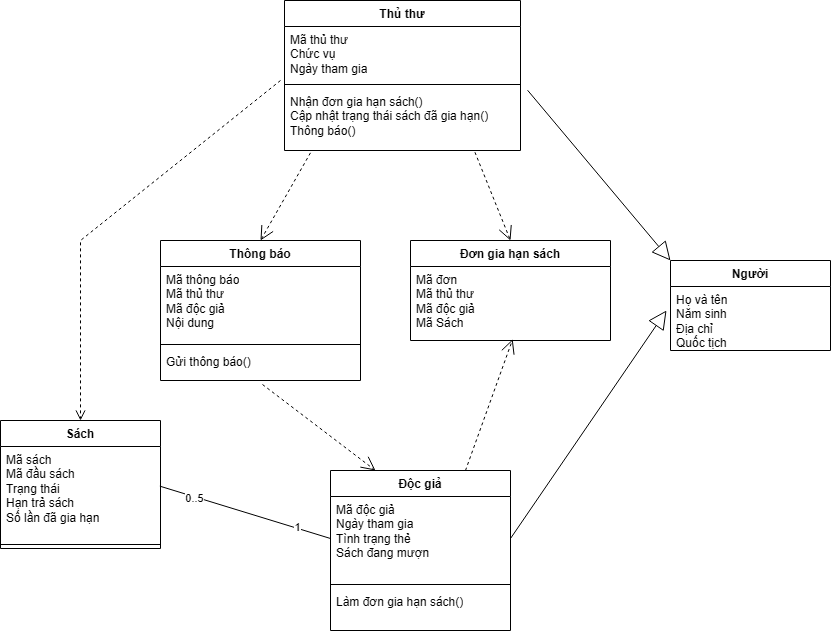

The diagram above was exported from draw.io. Its source (the exported page's mxGraphModel, read from the mxfile embedded in the PNG):
<mxGraphModel dx="1396" dy="1738" grid="1" gridSize="10" guides="1" tooltips="1" connect="1" arrows="1" fold="1" page="1" pageScale="1" pageWidth="827" pageHeight="1169" math="0" shadow="0">
  <root>
    <mxCell id="0" />
    <mxCell id="1" parent="0" />
    <mxCell id="0a1lt9ABoFaRskVp0Aiz-18" value="Độc giả" style="swimlane;fontStyle=1;align=center;verticalAlign=top;childLayout=stackLayout;horizontal=1;startSize=26;horizontalStack=0;resizeParent=1;resizeParentMax=0;resizeLast=0;collapsible=1;marginBottom=0;whiteSpace=wrap;html=1;" parent="1" vertex="1">
      <mxGeometry x="360" y="350" width="180" height="160" as="geometry" />
    </mxCell>
    <mxCell id="0a1lt9ABoFaRskVp0Aiz-19" value="Mã độc giả&lt;div&gt;Ngày tham gia&amp;nbsp;&lt;/div&gt;&lt;div&gt;Tình trạng thẻ&lt;/div&gt;&lt;div&gt;Sách đang mượn&lt;/div&gt;" style="text;strokeColor=none;fillColor=none;align=left;verticalAlign=top;spacingLeft=4;spacingRight=4;overflow=hidden;rotatable=0;points=[[0,0.5],[1,0.5]];portConstraint=eastwest;whiteSpace=wrap;html=1;" parent="0a1lt9ABoFaRskVp0Aiz-18" vertex="1">
      <mxGeometry y="26" width="180" height="84" as="geometry" />
    </mxCell>
    <mxCell id="0a1lt9ABoFaRskVp0Aiz-20" value="" style="line;strokeWidth=1;fillColor=none;align=left;verticalAlign=middle;spacingTop=-1;spacingLeft=3;spacingRight=3;rotatable=0;labelPosition=right;points=[];portConstraint=eastwest;strokeColor=inherit;" parent="0a1lt9ABoFaRskVp0Aiz-18" vertex="1">
      <mxGeometry y="110" width="180" height="8" as="geometry" />
    </mxCell>
    <mxCell id="0a1lt9ABoFaRskVp0Aiz-21" value="Làm đơn gia hạn sách()" style="text;strokeColor=none;fillColor=none;align=left;verticalAlign=top;spacingLeft=4;spacingRight=4;overflow=hidden;rotatable=0;points=[[0,0.5],[1,0.5]];portConstraint=eastwest;whiteSpace=wrap;html=1;" parent="0a1lt9ABoFaRskVp0Aiz-18" vertex="1">
      <mxGeometry y="118" width="180" height="42" as="geometry" />
    </mxCell>
    <mxCell id="0a1lt9ABoFaRskVp0Aiz-26" value="Thủ thư" style="swimlane;fontStyle=1;align=center;verticalAlign=top;childLayout=stackLayout;horizontal=1;startSize=26;horizontalStack=0;resizeParent=1;resizeParentMax=0;resizeLast=0;collapsible=1;marginBottom=0;whiteSpace=wrap;html=1;" parent="1" vertex="1">
      <mxGeometry x="314" y="-120" width="236" height="150" as="geometry" />
    </mxCell>
    <mxCell id="0a1lt9ABoFaRskVp0Aiz-27" value="Mã thủ thư&lt;div&gt;Chức vụ&lt;/div&gt;&lt;div&gt;Ngày tham gia&lt;/div&gt;" style="text;strokeColor=none;fillColor=none;align=left;verticalAlign=top;spacingLeft=4;spacingRight=4;overflow=hidden;rotatable=0;points=[[0,0.5],[1,0.5]];portConstraint=eastwest;whiteSpace=wrap;html=1;" parent="0a1lt9ABoFaRskVp0Aiz-26" vertex="1">
      <mxGeometry y="26" width="236" height="54" as="geometry" />
    </mxCell>
    <mxCell id="0a1lt9ABoFaRskVp0Aiz-28" value="" style="line;strokeWidth=1;fillColor=none;align=left;verticalAlign=middle;spacingTop=-1;spacingLeft=3;spacingRight=3;rotatable=0;labelPosition=right;points=[];portConstraint=eastwest;strokeColor=inherit;" parent="0a1lt9ABoFaRskVp0Aiz-26" vertex="1">
      <mxGeometry y="80" width="236" height="8" as="geometry" />
    </mxCell>
    <mxCell id="0a1lt9ABoFaRskVp0Aiz-29" value="Nhận đơn gia hạn sách()&lt;div&gt;&lt;span style=&quot;background-color: transparent; color: light-dark(rgb(0, 0, 0), rgb(255, 255, 255));&quot;&gt;Cập nhật trạng thái sách đã gia hạn()&lt;/span&gt;&lt;/div&gt;&lt;div&gt;&lt;span style=&quot;background-color: transparent; color: light-dark(rgb(0, 0, 0), rgb(255, 255, 255));&quot;&gt;Thông báo()&lt;/span&gt;&lt;/div&gt;" style="text;strokeColor=none;fillColor=none;align=left;verticalAlign=top;spacingLeft=4;spacingRight=4;overflow=hidden;rotatable=0;points=[[0,0.5],[1,0.5]];portConstraint=eastwest;whiteSpace=wrap;html=1;" parent="0a1lt9ABoFaRskVp0Aiz-26" vertex="1">
      <mxGeometry y="88" width="236" height="62" as="geometry" />
    </mxCell>
    <mxCell id="0a1lt9ABoFaRskVp0Aiz-46" value="Thông báo" style="swimlane;fontStyle=1;align=center;verticalAlign=top;childLayout=stackLayout;horizontal=1;startSize=26;horizontalStack=0;resizeParent=1;resizeParentMax=0;resizeLast=0;collapsible=1;marginBottom=0;whiteSpace=wrap;html=1;" parent="1" vertex="1">
      <mxGeometry x="190" y="120" width="200" height="140" as="geometry" />
    </mxCell>
    <mxCell id="0a1lt9ABoFaRskVp0Aiz-47" value="&lt;div&gt;Mã thông báo&lt;/div&gt;Mã thủ thư&lt;div&gt;Mã độc giả&lt;/div&gt;&lt;div&gt;Nội dung&lt;/div&gt;" style="text;strokeColor=none;fillColor=none;align=left;verticalAlign=top;spacingLeft=4;spacingRight=4;overflow=hidden;rotatable=0;points=[[0,0.5],[1,0.5]];portConstraint=eastwest;whiteSpace=wrap;html=1;" parent="0a1lt9ABoFaRskVp0Aiz-46" vertex="1">
      <mxGeometry y="26" width="200" height="74" as="geometry" />
    </mxCell>
    <mxCell id="0a1lt9ABoFaRskVp0Aiz-48" value="" style="line;strokeWidth=1;fillColor=none;align=left;verticalAlign=middle;spacingTop=-1;spacingLeft=3;spacingRight=3;rotatable=0;labelPosition=right;points=[];portConstraint=eastwest;strokeColor=inherit;" parent="0a1lt9ABoFaRskVp0Aiz-46" vertex="1">
      <mxGeometry y="100" width="200" height="8" as="geometry" />
    </mxCell>
    <mxCell id="0a1lt9ABoFaRskVp0Aiz-49" value="Gửi thông báo()" style="text;strokeColor=none;fillColor=none;align=left;verticalAlign=top;spacingLeft=4;spacingRight=4;overflow=hidden;rotatable=0;points=[[0,0.5],[1,0.5]];portConstraint=eastwest;whiteSpace=wrap;html=1;" parent="0a1lt9ABoFaRskVp0Aiz-46" vertex="1">
      <mxGeometry y="108" width="200" height="32" as="geometry" />
    </mxCell>
    <mxCell id="0a1lt9ABoFaRskVp0Aiz-50" value="Người" style="swimlane;fontStyle=1;align=center;verticalAlign=top;childLayout=stackLayout;horizontal=1;startSize=26;horizontalStack=0;resizeParent=1;resizeParentMax=0;resizeLast=0;collapsible=1;marginBottom=0;whiteSpace=wrap;html=1;" parent="1" vertex="1">
      <mxGeometry x="700" y="140" width="160" height="90" as="geometry" />
    </mxCell>
    <mxCell id="0a1lt9ABoFaRskVp0Aiz-51" value="&lt;div&gt;Họ và tên&lt;/div&gt;&lt;div&gt;Năm sinh&lt;/div&gt;&lt;div&gt;Địa chỉ&lt;/div&gt;&lt;div&gt;Quốc tịch&lt;/div&gt;" style="text;strokeColor=none;fillColor=none;align=left;verticalAlign=top;spacingLeft=4;spacingRight=4;overflow=hidden;rotatable=0;points=[[0,0.5],[1,0.5]];portConstraint=eastwest;whiteSpace=wrap;html=1;" parent="0a1lt9ABoFaRskVp0Aiz-50" vertex="1">
      <mxGeometry y="26" width="160" height="64" as="geometry" />
    </mxCell>
    <mxCell id="0a1lt9ABoFaRskVp0Aiz-104" value="" style="endArrow=none;html=1;rounded=0;exitX=0.996;exitY=0.422;exitDx=0;exitDy=0;entryX=0;entryY=0.5;entryDx=0;entryDy=0;exitPerimeter=0;" parent="1" source="0a1lt9ABoFaRskVp0Aiz-31" target="0a1lt9ABoFaRskVp0Aiz-19" edge="1">
      <mxGeometry width="50" height="50" relative="1" as="geometry">
        <mxPoint x="150" y="418" as="sourcePoint" />
        <mxPoint x="360" y="418" as="targetPoint" />
      </mxGeometry>
    </mxCell>
    <mxCell id="Qw9CtMwtnDIPugkIIxRx-2" value="1" style="edgeLabel;html=1;align=center;verticalAlign=middle;resizable=0;points=[];" parent="0a1lt9ABoFaRskVp0Aiz-104" vertex="1" connectable="0">
      <mxGeometry x="0.6045" y="1" relative="1" as="geometry">
        <mxPoint as="offset" />
      </mxGeometry>
    </mxCell>
    <mxCell id="Qw9CtMwtnDIPugkIIxRx-3" value="0..5" style="edgeLabel;html=1;align=center;verticalAlign=middle;resizable=0;points=[];" parent="0a1lt9ABoFaRskVp0Aiz-104" vertex="1" connectable="0">
      <mxGeometry x="-0.6014" y="-2" relative="1" as="geometry">
        <mxPoint y="-1" as="offset" />
      </mxGeometry>
    </mxCell>
    <mxCell id="0a1lt9ABoFaRskVp0Aiz-111" value="" style="endArrow=block;endSize=16;endFill=0;html=1;rounded=0;entryX=-0.025;entryY=0.375;entryDx=0;entryDy=0;exitX=1;exitY=0.5;exitDx=0;exitDy=0;entryPerimeter=0;" parent="1" source="0a1lt9ABoFaRskVp0Aiz-19" target="0a1lt9ABoFaRskVp0Aiz-51" edge="1">
      <mxGeometry width="160" relative="1" as="geometry">
        <mxPoint x="530" y="693" as="sourcePoint" />
        <mxPoint x="837" y="448" as="targetPoint" />
      </mxGeometry>
    </mxCell>
    <mxCell id="0a1lt9ABoFaRskVp0Aiz-112" value="" style="endArrow=block;endSize=16;endFill=0;html=1;rounded=0;entryX=0;entryY=0;entryDx=0;entryDy=0;exitX=1.03;exitY=0.028;exitDx=0;exitDy=0;exitPerimeter=0;" parent="1" source="0a1lt9ABoFaRskVp0Aiz-29" target="0a1lt9ABoFaRskVp0Aiz-50" edge="1">
      <mxGeometry width="160" relative="1" as="geometry">
        <mxPoint x="550" y="428" as="sourcePoint" />
        <mxPoint x="833" y="429" as="targetPoint" />
      </mxGeometry>
    </mxCell>
    <mxCell id="0a1lt9ABoFaRskVp0Aiz-115" value="" style="endArrow=open;endSize=12;dashed=1;html=1;rounded=0;entryX=0.5;entryY=0;entryDx=0;entryDy=0;exitX=0.11;exitY=1.038;exitDx=0;exitDy=0;exitPerimeter=0;" parent="1" source="0a1lt9ABoFaRskVp0Aiz-29" target="0a1lt9ABoFaRskVp0Aiz-46" edge="1">
      <mxGeometry width="160" relative="1" as="geometry">
        <mxPoint x="529" y="131" as="sourcePoint" />
        <mxPoint x="590" y="203" as="targetPoint" />
      </mxGeometry>
    </mxCell>
    <mxCell id="0a1lt9ABoFaRskVp0Aiz-116" value="" style="endArrow=open;endSize=12;dashed=1;html=1;rounded=0;entryX=0.25;entryY=0;entryDx=0;entryDy=0;exitX=0.51;exitY=1.125;exitDx=0;exitDy=0;exitPerimeter=0;" parent="1" source="0a1lt9ABoFaRskVp0Aiz-49" target="0a1lt9ABoFaRskVp0Aiz-18" edge="1">
      <mxGeometry width="160" relative="1" as="geometry">
        <mxPoint x="382" y="132" as="sourcePoint" />
        <mxPoint x="314" y="192" as="targetPoint" />
      </mxGeometry>
    </mxCell>
    <mxCell id="0a1lt9ABoFaRskVp0Aiz-30" value="Sách" style="swimlane;fontStyle=1;align=center;verticalAlign=top;childLayout=stackLayout;horizontal=1;startSize=26;horizontalStack=0;resizeParent=1;resizeParentMax=0;resizeLast=0;collapsible=1;marginBottom=0;whiteSpace=wrap;html=1;" parent="1" vertex="1">
      <mxGeometry x="30" y="300" width="160" height="128" as="geometry" />
    </mxCell>
    <mxCell id="0a1lt9ABoFaRskVp0Aiz-31" value="Mã sách&lt;div&gt;Mã đầu sách&lt;/div&gt;&lt;div&gt;&lt;div&gt;Trạng thái&lt;/div&gt;&lt;/div&gt;&lt;div&gt;Hạn trả sách&lt;/div&gt;&lt;div&gt;Số lần đã gia hạn&amp;nbsp;&lt;/div&gt;" style="text;strokeColor=none;fillColor=none;align=left;verticalAlign=top;spacingLeft=4;spacingRight=4;overflow=hidden;rotatable=0;points=[[0,0.5],[1,0.5]];portConstraint=eastwest;whiteSpace=wrap;html=1;" parent="0a1lt9ABoFaRskVp0Aiz-30" vertex="1">
      <mxGeometry y="26" width="160" height="94" as="geometry" />
    </mxCell>
    <mxCell id="0a1lt9ABoFaRskVp0Aiz-32" value="" style="line;strokeWidth=1;fillColor=none;align=left;verticalAlign=middle;spacingTop=-1;spacingLeft=3;spacingRight=3;rotatable=0;labelPosition=right;points=[];portConstraint=eastwest;strokeColor=inherit;" parent="0a1lt9ABoFaRskVp0Aiz-30" vertex="1">
      <mxGeometry y="120" width="160" height="8" as="geometry" />
    </mxCell>
    <mxCell id="Qw9CtMwtnDIPugkIIxRx-4" value="Đơn gia hạn sách" style="swimlane;fontStyle=1;align=center;verticalAlign=top;childLayout=stackLayout;horizontal=1;startSize=26;horizontalStack=0;resizeParent=1;resizeParentMax=0;resizeLast=0;collapsible=1;marginBottom=0;whiteSpace=wrap;html=1;" parent="1" vertex="1">
      <mxGeometry x="440" y="120" width="200" height="100" as="geometry" />
    </mxCell>
    <mxCell id="Qw9CtMwtnDIPugkIIxRx-5" value="&lt;div&gt;Mã đơn&lt;/div&gt;Mã thủ thư&lt;div&gt;Mã độc giả&lt;/div&gt;&lt;div&gt;Mã Sách&lt;/div&gt;" style="text;strokeColor=none;fillColor=none;align=left;verticalAlign=top;spacingLeft=4;spacingRight=4;overflow=hidden;rotatable=0;points=[[0,0.5],[1,0.5]];portConstraint=eastwest;whiteSpace=wrap;html=1;" parent="Qw9CtMwtnDIPugkIIxRx-4" vertex="1">
      <mxGeometry y="26" width="200" height="74" as="geometry" />
    </mxCell>
    <mxCell id="Qw9CtMwtnDIPugkIIxRx-8" value="" style="endArrow=open;endSize=12;dashed=1;html=1;rounded=0;exitX=0.75;exitY=0;exitDx=0;exitDy=0;entryX=0.511;entryY=0.983;entryDx=0;entryDy=0;entryPerimeter=0;" parent="1" source="0a1lt9ABoFaRskVp0Aiz-18" target="Qw9CtMwtnDIPugkIIxRx-5" edge="1">
      <mxGeometry width="160" relative="1" as="geometry">
        <mxPoint x="232" y="274" as="sourcePoint" />
        <mxPoint x="535.8" y="245.29600000000028" as="targetPoint" />
      </mxGeometry>
    </mxCell>
    <mxCell id="Qw9CtMwtnDIPugkIIxRx-9" value="" style="endArrow=open;endSize=12;dashed=1;html=1;rounded=0;exitX=0.807;exitY=1.028;exitDx=0;exitDy=0;exitPerimeter=0;entryX=0.5;entryY=0;entryDx=0;entryDy=0;" parent="1" source="0a1lt9ABoFaRskVp0Aiz-29" target="Qw9CtMwtnDIPugkIIxRx-4" edge="1">
      <mxGeometry width="160" relative="1" as="geometry">
        <mxPoint x="242" y="284" as="sourcePoint" />
        <mxPoint x="440" y="80" as="targetPoint" />
      </mxGeometry>
    </mxCell>
    <mxCell id="Qw9CtMwtnDIPugkIIxRx-10" value="" style="html=1;verticalAlign=bottom;endArrow=open;dashed=1;endSize=8;curved=0;rounded=0;entryX=0.5;entryY=0;entryDx=0;entryDy=0;exitX=-0.017;exitY=1;exitDx=0;exitDy=0;exitPerimeter=0;" parent="1" source="0a1lt9ABoFaRskVp0Aiz-27" target="0a1lt9ABoFaRskVp0Aiz-30" edge="1">
      <mxGeometry relative="1" as="geometry">
        <mxPoint x="210" y="250" as="sourcePoint" />
        <mxPoint x="130" y="250" as="targetPoint" />
        <Array as="points">
          <mxPoint x="110" y="120" />
        </Array>
      </mxGeometry>
    </mxCell>
  </root>
</mxGraphModel>